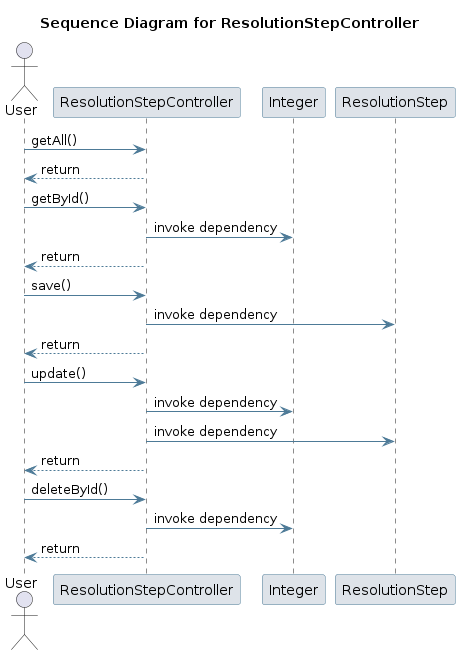

The diagram above was rendered by PlantUML. Its source (embedded in the PNG):
@startuml
skinparam sequence {
 ArrowColor #4D7A97 
 ParticipantBorderColor #4D7A97 
 ParticipantBackgroundColor #DEE3E9 
}
title Sequence Diagram for ResolutionStepController

actor User
User -> ResolutionStepController: getAll()
ResolutionStepController --> User : return
User -> ResolutionStepController: getById()
participant Integer
ResolutionStepController -> Integer: invoke dependency
ResolutionStepController --> User : return
User -> ResolutionStepController: save()
participant ResolutionStep
ResolutionStepController -> ResolutionStep: invoke dependency
ResolutionStepController --> User : return
User -> ResolutionStepController: update()
ResolutionStepController -> Integer: invoke dependency
ResolutionStepController -> ResolutionStep: invoke dependency
ResolutionStepController --> User : return
User -> ResolutionStepController: deleteById()
ResolutionStepController -> Integer: invoke dependency
ResolutionStepController --> User : return
@enduml